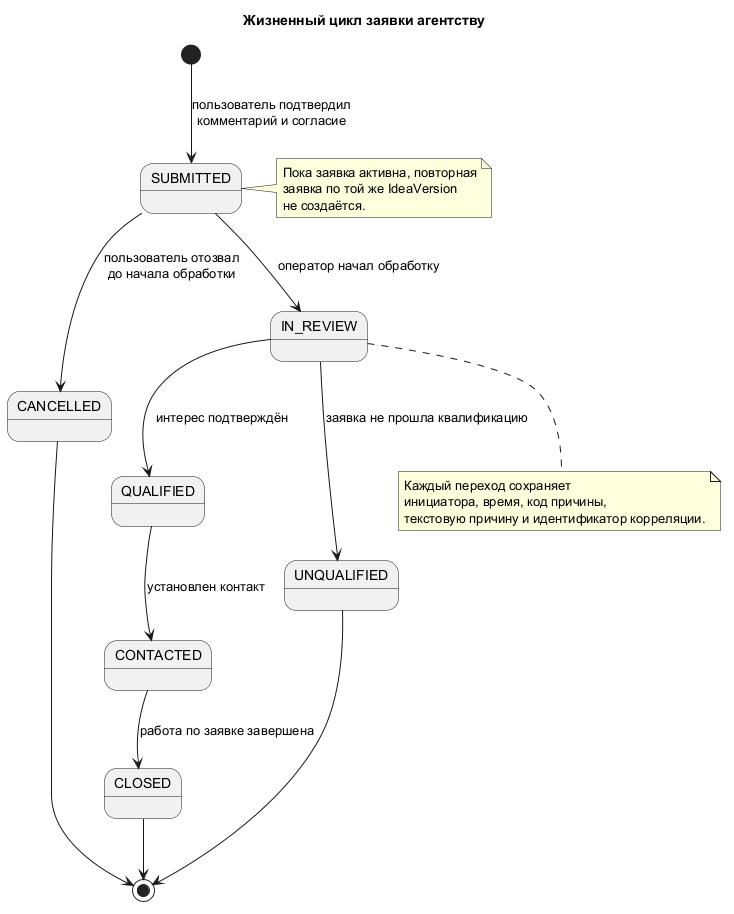

The diagram above was rendered by PlantUML. Its source (embedded in the PNG):
@startuml
title Жизненный цикл заявки агентству

skinparam backgroundColor white
skinparam shadowing false

[*] --> SUBMITTED : пользователь подтвердил\nкомментарий и согласие
SUBMITTED --> CANCELLED : пользователь отозвал\nдо начала обработки
SUBMITTED --> IN_REVIEW : оператор начал обработку
IN_REVIEW --> QUALIFIED : интерес подтверждён
IN_REVIEW --> UNQUALIFIED : заявка не прошла квалификацию
QUALIFIED --> CONTACTED : установлен контакт
CONTACTED --> CLOSED : работа по заявке завершена

UNQUALIFIED --> [*]
CANCELLED --> [*]
CLOSED --> [*]

note right of SUBMITTED
  Пока заявка активна, повторная
  заявка по той же IdeaVersion
  не создаётся.
end note

note bottom of IN_REVIEW
  Каждый переход сохраняет
  инициатора, время, код причины,
  текстовую причину и идентификатор корреляции.
end note
@enduml